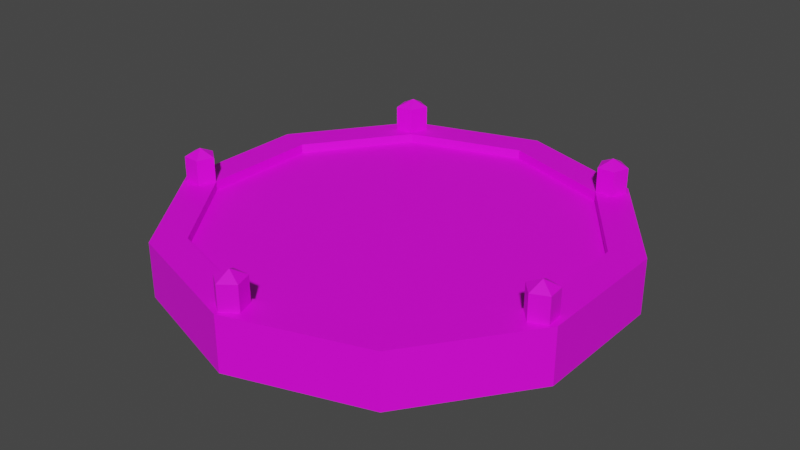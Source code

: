 # Source: Checkpoint_1.blend  (saved by Blender 3.6.13; exported with 4.5.12 LTS)
import bpy
from mathutils import Matrix  # noqa: F401  (used for matrix-valued properties, if any)

bpy.ops.wm.read_factory_settings(use_empty=True)
scene = bpy.context.scene
scene.name = 'Scene'

# ---- collections
col_collection = bpy.data.collections.new('Collection'); scene.collection.children.link(col_collection)

# ---- images (referenced by path relative to the original .blend; pixels are not part of the script)
import os
ASSET_DIR = os.environ.get("B2B_ASSET_DIR", "")  # directory of the original .blend (textures are referenced by path, not embedded)
HERE = os.path.dirname(os.path.abspath(__file__))  # packed textures are extracted next to this script under _unpacked/

def load_image(name, relpath, width, height, colorspace="sRGB"):
    """Load a texture the original file referenced (path relative to the .blend, or extracted next to this script)."""
    p = next((c for c in (os.path.join(HERE, relpath), os.path.join(ASSET_DIR, relpath)) if relpath and os.path.exists(c)), "")
    if p:
        img = bpy.data.images.load(p, check_existing=True)
        img.name = name
    else:  # same state as the original file: an image datablock whose file is absent (Cycles renders it pink)
        img = bpy.data.images.new(name, width, height)
        img.source = "FILE"
        img.filepath = "//" + (relpath or name)
    img.colorspace_settings.name = colorspace
    return img
img_checkpoint_2_png = load_image('Checkpoint_2.png', 'Checkpoint_2.png', 1024, 1024, 'sRGB')

# ---- materials (node trees are filled in below, after node groups)
mat_material_001 = bpy.data.materials.new('Material.001')
mat_material_001.use_transparent_shadow = False

# ---- material node trees
mat_material_001.use_nodes = True; mat_material_001.node_tree.nodes.clear()
_N = mat_material_001.node_tree.nodes; _L = mat_material_001.node_tree.links
n0 = _N.new('ShaderNodeBsdfPrincipled'); n0.name = 'Principled BSDF'; n0.location = (10, 300)
n0.distribution = 'GGX'
n0.subsurface_method = 'RANDOM_WALK_SKIN'
n0.inputs[3].default_value = 1.45
n0.inputs[27].default_value = (0.0, 0.0, 0.0, 1.0)
n0.inputs[28].default_value = 1.0
n1 = _N.new('ShaderNodeOutputMaterial'); n1.name = 'Material Output'; n1.location = (300, 300)
n2 = _N.new('ShaderNodeTexImage'); n2.name = 'Image Texture'; n2.location = (-367, 122)
n2.image = img_checkpoint_2_png
n2.interpolation = 'Closest'
_L.new(n0.outputs[0], n1.inputs[0])
_L.new(n2.outputs[0], n0.inputs[0])
n1.is_active_output = True

# ---- world
world_world = bpy.data.worlds.new('World'); scene.world = world_world
world_world.use_nodes = True; world_world.node_tree.nodes.clear()
_N = world_world.node_tree.nodes; _L = world_world.node_tree.links
n0 = _N.new('ShaderNodeOutputWorld'); n0.name = 'World Output'; n0.location = (300, 300)
n1 = _N.new('ShaderNodeBackground'); n1.name = 'Background'; n1.location = (10, 300)
n1.inputs[0].default_value = (0.05088, 0.05088, 0.05088, 1.0)
_L.new(n1.outputs[0], n0.inputs[0])
n0.is_active_output = True
world_world.color = (0.05088, 0.05088, 0.05088)
world_world.use_sun_shadow = False
world_world.sun_shadow_jitter_overblur = 0.0

# ---- meshes
me_cylinder = bpy.data.meshes.new('Cylinder')
me_cylinder.from_pydata([(0.0, 2.25, -0.275), (0.0, 2.25, 0.275), (1.323, 1.82, -0.275), (1.323, 1.82, 0.275), (2.14, 0.6953, -0.275), (2.14, 0.6953, 0.275), (2.14, -0.6953, -0.275), (2.14, -0.6953, 0.275), (1.323, -1.82, -0.275), (1.323, -1.82, 0.275), (0.0, -2.25, -0.275), (0.0, -2.25, 0.275), (-1.323, -1.82, -0.275), (-1.323, -1.82, 0.275), (-2.14, -0.6953, -0.275), (-2.14, -0.6953, 0.275), (-2.14, 0.6953, -0.275), (-2.14, 0.6953, 0.275), (-1.323, 1.82, -0.275), (-1.323, 1.82, 0.275), (1.126, 1.55, 0.275), (1.769e-09, 1.916, 0.275), (1.822, 0.5921, 0.275), (1.822, -0.5921, 0.275), (1.126, -1.55, 0.275), (1.769e-09, -1.916, 0.275), (-1.126, -1.55, 0.275), (-1.822, -0.5921, 0.275), (-1.822, 0.5921, 0.275), (-1.126, 1.55, 0.275), (1.126, 1.55, 0.1814), (2.027e-09, 1.916, 0.1814), (1.822, 0.5921, 0.1814), (1.822, -0.5921, 0.1814), (1.126, -1.55, 0.1814), (2.027e-09, -1.916, 0.1814), (-1.126, -1.55, 0.1814), (-1.822, -0.5921, 0.1814), (-1.822, 0.5921, 0.1814), (-1.126, 1.55, 0.1814), (2.068, -0.55, 0.5286), (2.068, -0.55, -0.275), (1.214, 1.824, -0.275), (1.214, 1.824, 0.5286), (1.357, 1.72, -0.275), (1.357, 1.72, 0.5286), (1.302, 1.552, -0.275), (1.302, 1.552, 0.5286), (1.126, 1.552, -0.275), (1.126, 1.552, 0.5286), (1.071, 1.72, -0.275), (1.071, 1.72, 0.5286), (2.085, -0.7254, -0.275), (2.085, -0.7254, 0.5286), (1.924, -0.7963, -0.275), (1.924, -0.7963, 0.5286), (1.807, -0.6646, -0.275), (1.807, -0.6646, 0.5286), (1.896, -0.5124, -0.275), (1.896, -0.5124, 0.5286), (-0.08334, -1.947, 0.5286), (-0.08334, -1.947, -0.275), (0.09298, -1.945, -0.275), (0.09298, -1.945, 0.5286), (0.1499, -2.112, -0.275), (0.1499, -2.112, 0.5286), (0.008721, -2.217, -0.275), (0.008721, -2.217, 0.5286), (-0.1354, -2.116, -0.275), (-0.1354, -2.116, 0.5286), (-1.957, -0.4933, 0.5286), (-1.957, -0.4933, -0.275), (-1.818, -0.6021, -0.275), (-1.818, -0.6021, 0.5286), (-1.879, -0.7677, -0.275), (-1.879, -0.7677, 0.5286), (-2.055, -0.7612, -0.275), (-2.055, -0.7612, 0.5286), (-2.103, -0.5916, -0.275), (-2.103, -0.5916, 0.5286), (-1.093, 1.759, 0.5286), (-1.093, 1.759, -0.275), (-1.157, 1.574, -0.2746), (-1.157, 1.574, 0.529), (-1.331, 1.549, -0.2746), (-1.331, 1.549, 0.529), (-1.375, 1.719, -0.275), (-1.375, 1.719, 0.5286), (-1.248, 1.842, -0.275), (-1.248, 1.842, 0.5286), (1.956, -0.6497, 0.605), (1.214, 1.674, 0.605), (0.006563, -2.067, 0.605), (-1.962, -0.6432, 0.605), (-1.227, 1.693, 0.605)], [], [(0, 1, 3, 2), (2, 3, 5, 4), (4, 5, 7, 6), (6, 7, 9, 8), (8, 9, 11, 10), (10, 11, 13, 12), (12, 13, 15, 14), (14, 15, 17, 16), (13, 11, 25, 26), (16, 17, 19, 18), (18, 19, 1, 0), (25, 24, 34, 35), (11, 9, 24, 25), (9, 7, 23, 24), (3, 1, 21, 20), (7, 5, 22, 23), (5, 3, 20, 22), (1, 19, 29, 21), (19, 17, 28, 29), (17, 15, 27, 28), (15, 13, 26, 27), (30, 31, 39, 38, 37, 36, 35, 34, 33, 32), (22, 20, 30, 32), (29, 28, 38, 39), (26, 25, 35, 36), (23, 22, 32, 33), (21, 29, 39, 31), (27, 26, 36, 37), (24, 23, 33, 34), (20, 21, 31, 30), (28, 27, 37, 38), (45, 43, 91), (89, 87, 94), (42, 43, 45, 44), (64, 65, 67, 66), (54, 55, 57, 56), (44, 45, 47, 46), (58, 59, 40, 41), (52, 53, 55, 54), (46, 47, 49, 48), (79, 77, 93), (41, 40, 53, 52), (48, 49, 51, 50), (56, 57, 59, 58), (50, 51, 43, 42), (68, 69, 60, 61), (62, 63, 65, 64), (61, 60, 63, 62), (66, 67, 69, 68), (69, 67, 92), (74, 75, 77, 76), (78, 79, 70, 71), (72, 73, 75, 74), (71, 70, 73, 72), (76, 77, 79, 78), (59, 57, 90), (84, 85, 87, 86), (88, 89, 80, 81), (82, 83, 85, 84), (81, 80, 83, 82), (86, 87, 89, 88), (51, 49, 91), (40, 59, 90), (60, 69, 92), (70, 79, 93), (80, 89, 94), (63, 60, 92), (73, 70, 93), (53, 40, 90), (83, 80, 94), (57, 55, 90), (65, 63, 92), (75, 73, 93), (49, 47, 91), (85, 83, 94), (67, 65, 92), (77, 75, 93), (87, 85, 94), (43, 51, 91), (55, 53, 90), (47, 45, 91)])
_uv = me_cylinder.uv_layers.new(name='UVMap')
_uv.uv.foreach_set('vector', [0.5039, 0.75, 0.5039, 1.0, 0.4531, 1.0, 0.4531, 0.75, 0.4531, 0.75, 0.4531, 1.0, 0.4023, 1.0, 0.4023, 0.75, 0.4023, 0.75, 0.4023, 1.0, 0.3516, 1.0, 0.3516, 0.75, 0.3516, 0.75, 0.3516, 1.0, 0.3008, 1.0, 0.3008, 0.75, 0.3008, 0.75, 0.3008, 1.0, 0.25, 1.0, 0.25, 0.75, 0.25, 0.75, 0.25, 1.0, 0.2031, 1.0, 0.2031, 0.75, 0.2031, 0.75, 0.2031, 1.0, 0.1523, 1.0, 0.1523, 0.75, 0.1523, 0.75, 0.1523, 1.0, 0.1016, 1.0, 0.1016, 0.75, 0.7344, 0.5, 1.0, 0.5, 0.9805, 0.5625, 0.7539, 0.5625, 0.1016, 0.75, 0.1016, 1.0, 0.05078, 1.0, 0.05078, 0.75, 0.05078, 0.75, 0.05078, 1.0, 0.001953, 1.0, 0.001953, 0.75, 0.6719, 0.6914, 0.6719, 0.3828, 0.7031, 0.3828, 0.7031, 0.6914, 0.7344, 0.4375, 1.0, 0.4375, 0.9805, 0.5, 0.7539, 0.5, 0.7344, 0.375, 1.0, 0.375, 0.9805, 0.4375, 0.7539, 0.4375, 0.7344, 0.8125, 1.0, 0.8125, 0.9805, 0.875, 0.7539, 0.875, 0.7344, 0.875, 1.0, 0.875, 0.9805, 0.9375, 0.7539, 0.9375, 0.7344, 0.9375, 1.0, 0.9375, 0.9805, 1.0, 0.7539, 1.0, 0.7344, 0.75, 1.0, 0.75, 0.9805, 0.8125, 0.7539, 0.8125, 0.7344, 0.6875, 1.0, 0.6875, 0.9805, 0.75, 0.7539, 0.75, 0.7344, 0.625, 1.0, 0.625, 0.9805, 0.6875, 0.7539, 0.6875, 0.7344, 0.5625, 1.0, 0.5625, 0.9805, 0.625, 0.7539, 0.625, 0.3911, 0.4442, 0.25, 0.49, 0.1089, 0.4442, 0.02175, 0.3242, 0.02175, 0.1758, 0.1089, 0.05584, 0.25, 0.01, 0.3911, 0.05584, 0.4783, 0.1758, 0.4783, 0.3242, 0.6133, 0.6914, 0.6094, 0.3086, 0.6406, 0.3086, 0.6406, 0.6914, 0.7031, 0.3828, 0.7031, 0.0, 0.7305, 0.0, 0.7305, 0.3828, 0.6406, 0.3086, 0.6406, 0.0, 0.6719, 0.0, 0.6719, 0.3086, 0.6133, 1.0, 0.6133, 0.6914, 0.6406, 0.6914, 0.6406, 1.0, 0.7031, 0.6914, 0.7031, 0.3828, 0.7305, 0.3828, 0.7305, 0.6914, 0.6406, 0.6914, 0.6406, 0.3086, 0.6719, 0.3086, 0.6719, 0.6914, 0.6719, 0.3828, 0.6719, 0.0, 0.7031, 0.0, 0.7031, 0.3828, 0.6094, 0.3086, 0.6094, 0.0, 0.6406, 0.0, 0.6406, 0.3086, 0.6406, 1.0, 0.6406, 0.6914, 0.6719, 0.6914, 0.6719, 1.0, 0.1191, 0.749, 0.1045, 0.7441, 0.1152, 0.7363, 0.1182, 0.7256, 0.124, 0.7363, 0.1143, 0.7354, 0.0957, 0.5508, 0.0957, 0.749, 0.0, 0.749, 0.0, 0.5508, 0.0957, 0.5508, 0.0957, 0.749, 0.0, 0.749, 0.0, 0.5508, 0.0957, 0.5508, 0.0957, 0.749, 0.0, 0.749, 0.0, 0.5508, 0.0957, 0.5508, 0.0957, 0.749, 0.0, 0.749, 0.0, 0.5508, 0.0957, 0.5508, 0.0957, 0.749, 0.0, 0.749, 0.0, 0.5508, 0.0957, 0.5508, 0.0957, 0.749, 0.0, 0.749, 0.0, 0.5508, 0.0957, 0.5508, 0.0957, 0.749, 0.0, 0.749, 0.0, 0.5508, 0.1025, 0.7363, 0.1104, 0.7266, 0.1143, 0.7363, 0.0957, 0.5508, 0.0957, 0.749, 0.0, 0.749, 0.0, 0.5508, 0.0957, 0.5508, 0.0957, 0.749, 0.0, 0.749, 0.0, 0.5508, 0.0957, 0.5508, 0.0957, 0.749, 0.0, 0.749, 0.0, 0.5508, 0.0957, 0.5508, 0.0957, 0.749, 0.0, 0.749, 0.0, 0.5508, 0.0957, 0.5508, 0.0957, 0.749, 0.0, 0.749, 0.0, 0.5508, 0.0957, 0.5508, 0.0957, 0.749, 0.0, 0.749, 0.0, 0.5508, 0.0957, 0.5508, 0.0957, 0.749, 0.0, 0.749, 0.0, 0.5508, 0.0957, 0.5508, 0.0957, 0.749, 0.0, 0.749, 0.0, 0.5508, 0.1035, 0.7363, 0.1113, 0.7256, 0.1143, 0.7363, 0.0957, 0.5508, 0.0957, 0.749, 0.0, 0.749, 0.0, 0.5508, 0.0957, 0.5508, 0.0957, 0.749, 0.0, 0.749, 0.0, 0.5508, 0.0957, 0.5508, 0.0957, 0.749, 0.0, 0.749, 0.0, 0.5508, 0.0957, 0.5508, 0.0957, 0.749, 0.0, 0.749, 0.0, 0.5508, 0.0957, 0.5508, 0.0957, 0.749, 0.0, 0.749, 0.0, 0.5508, 0.126, 0.7451, 0.1094, 0.751, 0.1143, 0.7363, 0.0957, 0.5508, 0.0957, 0.749, 0.0, 0.749, 0.0, 0.5508, 0.0957, 0.5508, 0.0957, 0.749, 0.0, 0.749, 0.0, 0.5508, 0.0957, 0.5508, 0.0957, 0.749, 0.0, 0.749, 0.0, 0.5508, 0.0957, 0.5508, 0.0957, 0.749, 0.0, 0.749, 0.0, 0.5508, 0.0957, 0.5508, 0.0957, 0.749, 0.0, 0.749, 0.0, 0.5508, 0.1045, 0.7285, 0.1191, 0.7246, 0.1152, 0.7363, 0.126, 0.7285, 0.126, 0.7451, 0.1143, 0.7363, 0.1113, 0.7471, 0.1035, 0.7363, 0.1143, 0.7363, 0.1104, 0.7471, 0.1025, 0.7363, 0.1143, 0.7363, 0.1064, 0.7285, 0.1182, 0.7256, 0.1143, 0.7354, 0.124, 0.7432, 0.1113, 0.7471, 0.1143, 0.7363, 0.123, 0.7432, 0.1104, 0.7471, 0.1143, 0.7363, 0.1094, 0.7227, 0.126, 0.7285, 0.1143, 0.7363, 0.1064, 0.7412, 0.1064, 0.7285, 0.1143, 0.7354, 0.1094, 0.751, 0.09961, 0.7363, 0.1143, 0.7363, 0.124, 0.7295, 0.124, 0.7432, 0.1143, 0.7363, 0.123, 0.7305, 0.123, 0.7432, 0.1143, 0.7363, 0.1191, 0.7246, 0.1289, 0.7363, 0.1152, 0.7363, 0.1172, 0.7471, 0.1064, 0.7412, 0.1143, 0.7354, 0.1113, 0.7256, 0.124, 0.7295, 0.1143, 0.7363, 0.1104, 0.7266, 0.123, 0.7305, 0.1143, 0.7363, 0.124, 0.7363, 0.1172, 0.7471, 0.1143, 0.7354, 0.1045, 0.7441, 0.1045, 0.7285, 0.1152, 0.7363, 0.09961, 0.7363, 0.1094, 0.7227, 0.1143, 0.7363, 0.1289, 0.7363, 0.1191, 0.749, 0.1152, 0.7363])
me_cylinder.materials.append(mat_material_001)
me_cylinder.update()

# ---- objects
ob_checkpoint_1 = bpy.data.objects.new('Checkpoint_1', me_cylinder)

# ---- transforms, parenting, visibility, modifiers, constraints
ob_checkpoint_1.location = (0.0, 0.0, 0.0)

# ---- collection membership
col_collection.objects.link(ob_checkpoint_1)

# ---- scene / render settings (as saved in the file)
scene.frame_start = 1; scene.frame_end = 250; scene.frame_set(1)
scene.render.engine = 'BLENDER_EEVEE_NEXT'
scene.cycles.sampling_pattern = 'TABULATED_SOBOL'
scene.view_settings.view_transform = 'Filmic'
bpy.context.view_layer.update()

# ---- added for rendering (the .blend has no active camera and no usable light): camera, sun
cam_auto = bpy.data.cameras.new('AutoCamera')
cam_auto.lens = 50.0
cam_auto.sensor_width = 36.0
cam_auto.clip_end = 1000.0
ob_auto_camera = bpy.data.objects.new('AutoCamera', cam_auto)
scene.collection.objects.link(ob_auto_camera)
ob_auto_camera.location = (5.80321, -6.96385, 4.80757)
ob_auto_camera.rotation_euler = (1.09748, -7.21219e-08, 0.694738)
scene.camera = ob_auto_camera
light_auto_sun = bpy.data.lights.new('AutoSun', 'SUN')
light_auto_sun.energy = 3.0
light_auto_sun.angle = 0.0523599
ob_auto_sun = bpy.data.objects.new('AutoSun', light_auto_sun)
scene.collection.objects.link(ob_auto_sun)
ob_auto_sun.rotation_euler = (0.872665, 0.174533, 0.523599)
bpy.context.view_layer.update()
